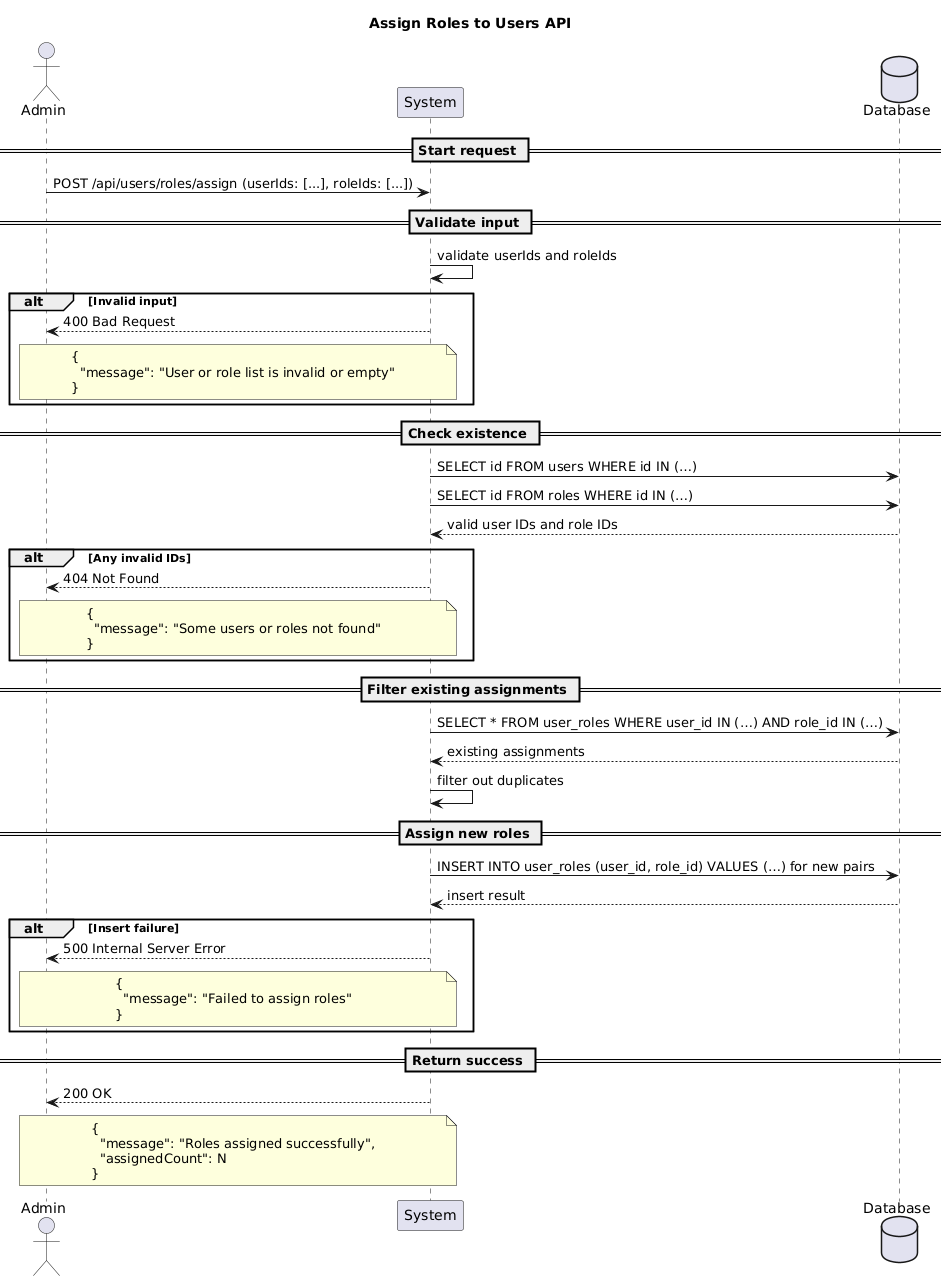

The diagram above was rendered by PlantUML. Its source (embedded in the PNG):
@startuml
title Assign Roles to Users API

actor Admin
participant "System" as System
database "Database" as DB

== Start request ==
Admin -> System: POST /api/users/roles/assign (userIds: [...], roleIds: [...])

== Validate input ==
System -> System: validate userIds and roleIds
alt Invalid input
System --> Admin: 400 Bad Request
note over System, Admin
{
  "message": "User or role list is invalid or empty"
}
end note
end alt

== Check existence ==
System -> DB: SELECT id FROM users WHERE id IN (…)
System -> DB: SELECT id FROM roles WHERE id IN (…)
DB --> System: valid user IDs and role IDs

alt Any invalid IDs
System --> Admin: 404 Not Found
note over System, Admin
{
  "message": "Some users or roles not found"
}
end note
end alt

== Filter existing assignments ==
System -> DB: SELECT * FROM user_roles WHERE user_id IN (…) AND role_id IN (…)
DB --> System: existing assignments

System -> System: filter out duplicates

== Assign new roles ==
System -> DB: INSERT INTO user_roles (user_id, role_id) VALUES (…) for new pairs
DB --> System: insert result

alt Insert failure
System --> Admin: 500 Internal Server Error
note over System, Admin
{
  "message": "Failed to assign roles"
}
end note
end alt

== Return success ==
System --> Admin: 200 OK
note over System, Admin
{
  "message": "Roles assigned successfully",
  "assignedCount": N
}
end note
@enduml